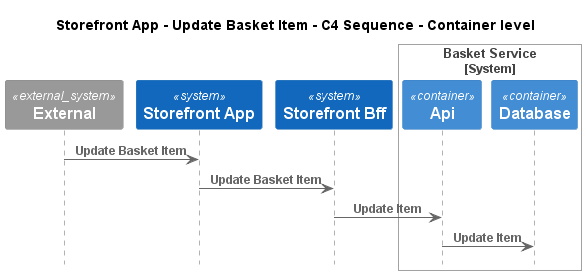

The diagram above was rendered by PlantUML. Its source (embedded in the PNG):
@startuml
!pragma layout smetana
!include ..\..\..\..\..\.c4s\C4_Sequence.puml

title Storefront App - Update Basket Item - C4 Sequence - Container level

System_Ext(C4InterFlow.SoftwareSystems.ExternalSystem, "External", "")
System(ECommercePlatform.SoftwareSystems.StorefrontApp, "Storefront App", "")
System(ECommercePlatform.SoftwareSystems.StorefrontBff, "Storefront Bff", "")

System_Boundary(ECommercePlatform.SoftwareSystems.BasketService, "Basket Service")
    Container(ECommercePlatform.SoftwareSystems.BasketService.Containers.Api, "Api", "", "")
    Container(ECommercePlatform.SoftwareSystems.BasketService.Containers.Database, "Database", "", "")
Boundary_End()

Rel(C4InterFlow.SoftwareSystems.ExternalSystem, ECommercePlatform.SoftwareSystems.StorefrontApp, "Update Basket Item")
Rel(ECommercePlatform.SoftwareSystems.StorefrontApp, ECommercePlatform.SoftwareSystems.StorefrontBff, "Update Basket Item")
Rel(ECommercePlatform.SoftwareSystems.StorefrontBff, ECommercePlatform.SoftwareSystems.BasketService.Containers.Api, "Update Item")
Rel(ECommercePlatform.SoftwareSystems.BasketService.Containers.Api, ECommercePlatform.SoftwareSystems.BasketService.Containers.Database, "Update Item")


@enduml